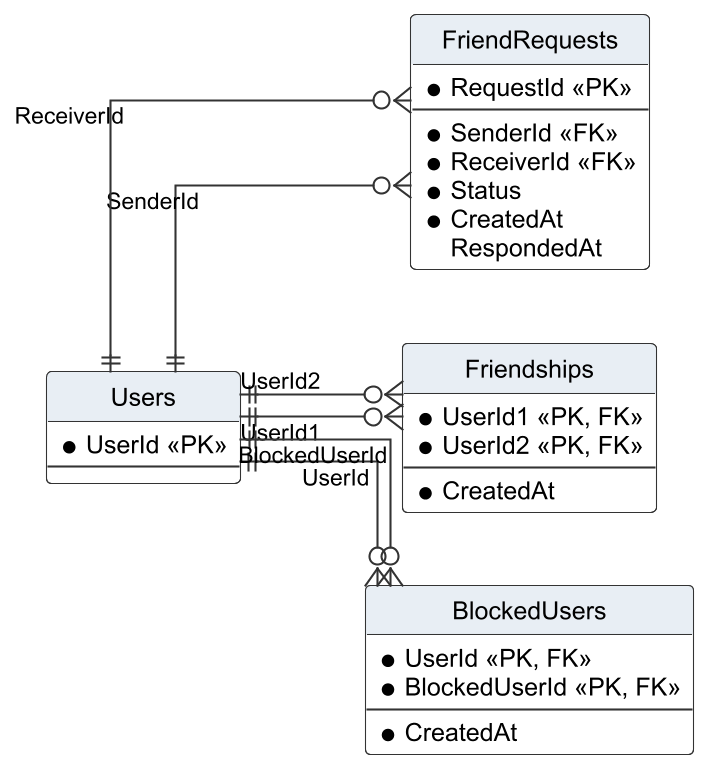

The diagram above was rendered by PlantUML. Its source (embedded in the PNG):
@startuml r4_lerd_social
!include _style.iuml
hide circle
hide empty members
skinparam linetype ortho
left to right direction
entity "FriendRequests" as FriendRequests {
  * RequestId <<PK>>
  --
  * SenderId <<FK>>
  * ReceiverId <<FK>>
  * Status
  * CreatedAt
  RespondedAt
}
entity "Friendships" as Friendships {
  * UserId1 <<PK, FK>>
  * UserId2 <<PK, FK>>
  --
  * CreatedAt
}
entity "BlockedUsers" as BlockedUsers {
  * UserId <<PK, FK>>
  * BlockedUserId <<PK, FK>>
  --
  * CreatedAt
}
entity "Users" as Users {
  * UserId <<PK>>
  --
}
Users ||--o{ FriendRequests : "SenderId"
Users ||--o{ FriendRequests : "ReceiverId"
Users ||--o{ Friendships : "UserId1"
Users ||--o{ Friendships : "UserId2"
Users ||--o{ BlockedUsers : "UserId"
Users ||--o{ BlockedUsers : "BlockedUserId"
@enduml